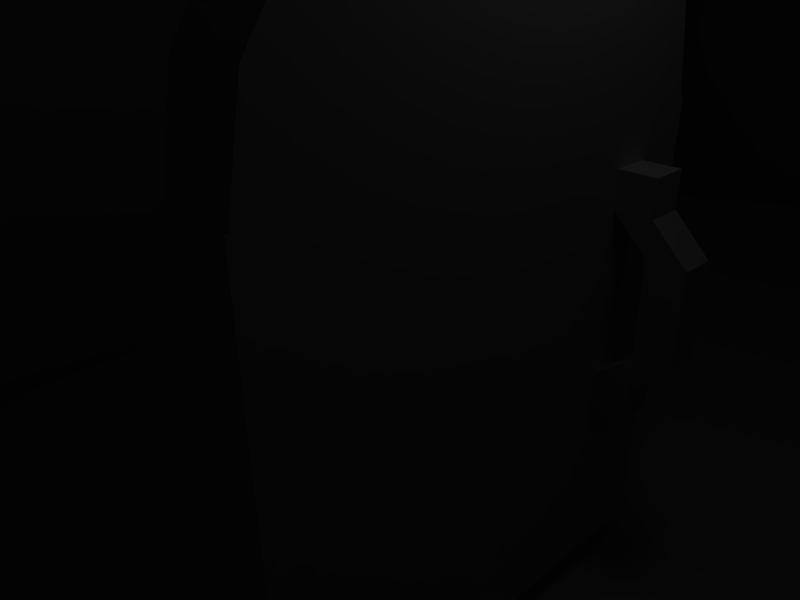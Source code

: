 # Source: inn.blend  (saved by Blender 2.34.0; exported with 4.5.12 LTS)
import bpy
from mathutils import Matrix  # noqa: F401  (used for matrix-valued properties, if any)

bpy.ops.wm.read_factory_settings(use_empty=True)
scene = bpy.context.scene
scene.name = 'Scene'

# ---- collections
col_collection_1 = bpy.data.collections.new('Collection 1'); scene.collection.children.link(col_collection_1)

# ---- world
world_world = bpy.data.worlds.new('World'); scene.world = world_world
world_world.color = (0.05656, 0.2208, 0.4)
world_world.use_sun_shadow = False
world_world.sun_shadow_jitter_overblur = 0.0
world_world.cycles.sampling_method = 'MANUAL'
world_world.cycles.sample_map_resolution = 256

# ---- cameras
cam_camera = bpy.data.cameras.new('Camera')
cam_camera.passepartout_alpha = 0.2
cam_camera.clip_end = 100.0
cam_camera.lens = 35.0
cam_camera.ortho_scale = 7.314
cam_camera.show_passepartout = False
cam_camera.show_safe_areas = True
cam_camera.dof.focus_distance = 0.0
cam_camera.dof.aperture_fstop = 128.0

# ---- lights
light_spot = bpy.data.lights.new('Spot', 'POINT')
light_spot.transmission_factor = 0.0
light_spot.cutoff_distance = 30.0
light_spot.energy = 100.0
light_spot.shadow_buffer_clip_start = 1.001
light_spot.shadow_soft_size = 1.0
light_spot.shadow_maximum_resolution = 0.006
light_spot.use_absolute_resolution = True
light_spot.cycles.use_multiple_importance_sampling = False

# ---- meshes
me_cube_001 = bpy.data.meshes.new('Cube.001')
me_cube_001.from_pydata([(24.73, 21.96, -42.95), (24.73, -8.044, -42.95), (-5.274, -8.044, -42.95), (-5.274, 21.96, -42.95), (24.73, 21.96, 3.046), (24.73, -8.044, 3.046), (-5.274, -8.044, 3.046), (-5.274, 21.96, 3.046)], [], [(0, 1, 2, 3), (4, 7, 6, 5), (0, 4, 5, 1), (1, 5, 6, 2), (2, 6, 7, 3), (4, 0, 3, 7)])
me_cube_001.use_remesh_preserve_volume = False
me_cube_001.use_remesh_preserve_attributes = False
me_cube_001.use_mirror_vertex_groups = False
me_cube_001.update()
me_cube = bpy.data.meshes.new('Cube')
me_cube.from_pydata([(26.73, 9.67, -42.7), (26.73, -7.33, -42.7), (-7.274, -7.33, -42.7), (-7.274, 9.67, -42.7), (26.73, 9.669, 7.295), (26.73, -7.331, 7.295), (-7.274, -7.331, 7.295), (-7.274, 9.669, 7.295)], [], [(0, 1, 2, 3), (4, 7, 6, 5), (0, 4, 5, 1), (1, 5, 6, 2), (2, 6, 7, 3), (4, 0, 3, 7)])
me_cube.use_remesh_preserve_volume = False
me_cube.use_remesh_preserve_attributes = False
me_cube.use_mirror_vertex_groups = False
me_cube.update()
me_mesh_001 = bpy.data.meshes.new('Mesh.001')
me_mesh_001.from_pydata([(-3.617, 1.57, -2.508), (-3.618, 1.57, -2.508), (-3.618, 1.57, -2.509), (-0.04383, 1.57, -2.509), (-0.04383, 1.57, -2.508), (3.529, 1.57, -2.508), (3.53, 1.57, -2.509), (3.53, 1.57, -2.508), (3.515, 1.651, -2.508), (3.515, 1.651, -2.509), (-3.618, 1.571, -2.508), (-3.602, 1.651, -2.508), (-3.602, 1.651, -2.509), (0.03655, 1.651, -1.454), (0.1502, 1.651, -1.454), (3.258, 2.938, -1.454), (2.484, 4.098, -1.454), (3.515, 1.651, -1.454), (-0.2379, 1.651, -1.454), (-3.346, 2.938, -1.454), (-3.602, 1.651, -1.454), (-0.1242, 1.651, -1.454), (-2.571, 4.098, -1.454), (-0.07713, 1.651, -1.454), (-1.412, 4.873, -1.454), (-0.04383, 1.651, -1.454), (-0.04382, 5.145, -1.454), (-0.01054, 1.651, -1.454), (1.324, 4.873, -1.454), (3.515, 1.651, -1.516), (3.258, 2.938, -2.509), (-3.602, 1.651, -2.447), (-3.346, 2.938, -2.509), (0.1502, 1.651, -2.509), (2.484, 4.098, -2.509), (-0.2379, 1.651, -2.509), (-2.571, 4.098, -2.509), (-1.412, 4.873, -2.509), (-0.04383, 5.145, -2.509), (1.324, 4.873, -2.509), (3.53, 1.57, -2.508), (3.53, 1.57, -2.508), (3.476, 1.57, -2.508), (3.476, 1.57, -2.508), (-3.618, 1.57, -2.508), (-3.602, 1.651, -1.454), (-3.602, 1.651, -2.502), (-3.644, 1.651, -2.508), (-3.644, 1.651, -1.454), (-3.602, 1.651, -2.508), (-3.644, 1.57, -2.508), (-3.644, -5.549, -2.508), (3.556, 1.441, -2.508), (3.556, -5.549, -2.508), (3.515, 1.651, -2.508), (3.556, 1.651, -2.508), (3.521, 1.616, -2.508), (3.515, 1.651, -1.454), (3.55, 1.651, -1.454), (3.515, 1.651, -1.459), (3.556, 1.651, -1.454), (3.556, 1.651, -1.453), (-3.644, 1.651, -1.453), (2.134, 0.9478, -0.8856), (2.701, 0.9478, -1.453), (2.134, 0.9478, -1.453), (2.706, 0.9478, -1.453), (2.706, 0.9478, -0.8856), (2.706, -2.688, -0.8879), (2.134, -2.688, -0.8879), (2.699, -2.688, -1.453), (2.706, -2.688, -1.453), (2.134, -2.688, -1.453), (2.706, 0.3995, -1.453), (2.706, 0.3949, -0.8856), (2.706, 0.3949, -1.453), (2.134, -2.141, -1.453), (2.134, -2.134, -1.453), (2.134, -2.134, -0.8879), (2.134, 0.3949, -0.8856), (2.134, 0.9432, -1.453), (2.134, 0.3949, -1.453), (2.134, -0.1561, -0.8992), (2.134, 0.3903, -1.453), (2.701, 0.3903, -1.453), (2.706, -0.1677, -0.8992), (2.706, 0.3902, -1.453), (2.706, -2.155, -1.453), (2.706, -2.155, -0.8879), (2.706, -2.682, -1.453), (2.134, -1.667, -0.8992), (2.134, -2.128, -1.453), (2.134, -0.1561, -0.3271), (2.134, 0.3926, -1.453), (2.706, -1.641, -0.8992), (2.141, -2.128, -1.453), (2.706, -2.149, -1.453), (2.706, -1.641, -0.3271), (2.706, -2.152, -1.453), (2.706, -0.1677, -0.3271), (2.134, -1.667, -0.3271), (-3.644, 0.3903, -1.453), (2.134, 0.3903, -1.453), (2.134, 0.9478, -1.453), (-3.644, 0.9478, -1.453), (2.141, -2.128, -1.453), (2.706, -2.149, -1.453), (2.706, -2.102, -1.453), (2.706, -5.549, -1.453), (2.706, -2.688, -1.453), (2.134, -2.688, -1.453), (2.134, -5.549, -1.453), (2.134, 0.2287, -1.453), (2.296, 0.3903, -1.453), (2.706, 0.3902, -1.453), (2.701, 0.3903, -1.453), (2.134, -2.128, -1.453), (-3.644, -5.549, -1.453), (3.556, 0.9478, -1.453), (2.853, 0.9478, -1.453), (2.706, 0.8008, -1.453), (3.556, -5.549, -1.453), (2.706, 0.3903, -1.453), (2.706, 0.9478, -1.453), (-3.644, 1.645, -1.454)], [], [(2, 0, 1), (4, 0, 3), (0, 2, 3), (3, 6, 5), (5, 4, 3), (6, 7, 5), (6, 9, 8), (8, 7, 6), (2, 10, 11), (11, 12, 2), (1, 10, 2), (16, 13, 14), (14, 15, 16), (15, 14, 17), (20, 18, 19), (19, 18, 21), (21, 22, 19), (22, 21, 23), (23, 24, 22), (24, 23, 25), (25, 26, 24), (26, 25, 27), (27, 28, 26), (28, 27, 13), (13, 16, 28), (8, 9, 30), (30, 29, 8), (15, 17, 29), (29, 30, 15), (11, 31, 19), (19, 32, 12), (12, 11, 19), (19, 31, 20), (34, 30, 33), (33, 3, 34), (9, 6, 3), (33, 30, 9), (9, 3, 33), (12, 32, 35), (3, 2, 12), (12, 35, 3), (35, 32, 36), (36, 3, 35), (36, 37, 3), (37, 38, 3), (38, 39, 3), (34, 3, 39), (30, 34, 15), (16, 15, 34), (32, 22, 36), (22, 32, 19), (36, 24, 37), (24, 36, 22), (37, 26, 38), (26, 37, 24), (38, 28, 39), (28, 38, 26), (16, 39, 28), (39, 16, 34), (42, 43, 40), (40, 41, 42), (43, 42, 44), (48, 45, 46), (46, 47, 48), (46, 49, 47), (47, 49, 44), (44, 50, 47), (44, 42, 51), (51, 50, 44), (51, 42, 41), (52, 53, 51), (51, 41, 52), (55, 56, 54), (40, 56, 55), (55, 52, 41), (41, 40, 55), (59, 57, 58), (55, 54, 59), (59, 58, 60), (60, 55, 59), (62, 61, 58), (45, 48, 62), (62, 58, 57), (57, 45, 62), (60, 58, 61), (65, 63, 64), (63, 66, 64), (66, 63, 67), (69, 70, 68), (71, 68, 70), (72, 70, 69), (67, 73, 66), (75, 73, 74), (67, 74, 73), (72, 69, 76), (69, 77, 76), (77, 69, 78), (81, 79, 80), (79, 65, 80), (65, 79, 63), (83, 84, 82), (82, 84, 85), (86, 85, 84), (74, 85, 75), (86, 75, 85), (88, 89, 87), (71, 89, 68), (88, 68, 89), (91, 78, 90), (78, 91, 77), (83, 92, 93), (92, 83, 82), (92, 81, 93), (81, 92, 79), (91, 94, 95), (94, 91, 90), (94, 96, 95), (97, 98, 94), (96, 94, 98), (87, 98, 88), (97, 88, 98), (67, 63, 74), (79, 74, 63), (85, 74, 99), (74, 79, 99), (92, 99, 79), (88, 78, 68), (69, 68, 78), (100, 90, 78), (99, 92, 97), (100, 97, 92), (99, 94, 85), (94, 99, 97), (85, 90, 82), (90, 85, 94), (100, 88, 97), (88, 100, 78), (90, 100, 82), (92, 82, 100), (103, 101, 102), (101, 103, 104), (107, 105, 106), (110, 108, 109), (108, 110, 111), (113, 102, 112), (114, 105, 107), (113, 114, 115), (116, 113, 112), (114, 116, 105), (116, 114, 113), (117, 116, 112), (110, 117, 111), (117, 110, 116), (102, 117, 112), (117, 102, 101), (120, 118, 119), (121, 109, 108), (120, 121, 118), (121, 106, 109), (122, 121, 120), (121, 107, 106), (114, 121, 122), (121, 114, 107), (119, 123, 120), (118, 61, 119), (61, 123, 119), (104, 61, 62), (61, 103, 123), (103, 61, 104), (52, 55, 121), (121, 53, 52), (121, 55, 118), (60, 61, 118), (118, 55, 60), (53, 117, 51), (117, 53, 111), (121, 108, 53), (111, 53, 108), (50, 51, 124), (124, 62, 48), (48, 47, 50), (50, 124, 48), (101, 51, 117), (104, 62, 124), (124, 51, 104), (104, 51, 101)])
me_mesh_001.materials.append(None)
me_mesh_001.use_remesh_preserve_volume = False
me_mesh_001.use_remesh_preserve_attributes = False
me_mesh_001.use_mirror_vertex_groups = False
me_mesh_001.update()

# ---- objects
ob_cube_002 = bpy.data.objects.new('Cube.002', me_cube_001)
ob_cube_001 = bpy.data.objects.new('Cube.001', me_cube)
ob_cube = bpy.data.objects.new('Cube', me_mesh_001)
ob_lamp = bpy.data.objects.new('Lamp', light_spot)
ob_camera = bpy.data.objects.new('Camera', cam_camera)

# ---- transforms, parenting, visibility, modifiers, constraints
ob_cube_002.location = (-4.726, -15.95, -5.956)
ob_cube_002.rotation_euler = (1.571, -0.0, -0.0)
ob_cube_002.lock_rotations_4d = False
ob_cube_002.empty_display_type = 'ARROWS'
ob_cube_002.color = (0.0, 0.0, 0.0, 1.0)
ob_cube_002.lineart.crease_threshold = 0.0
ob_cube_001.location = (-4.726, -13.7, 0.3305)
ob_cube_001.rotation_euler = (1.571, -0.0, -0.0)
ob_cube_001.lock_rotations_4d = False
ob_cube_001.empty_display_type = 'ARROWS'
ob_cube_001.color = (0.0, 0.0, 0.0, 1.0)
ob_cube_001.lineart.crease_threshold = 0.0
ob_cube.location = (3.776, 0.04383, -0.8508)
ob_cube.rotation_euler = (1.571, -0.0, 1.571)
ob_cube.lock_rotations_4d = False
ob_cube.empty_display_type = 'ARROWS'
ob_cube.color = (0.0, 0.0, 0.0, 1.0)
ob_cube.lineart.crease_threshold = 0.0
ob_lamp.location = (4.076, 1.005, 5.904)
ob_lamp.rotation_euler = (0.6503, 0.05522, 1.866)
ob_lamp.lock_rotations_4d = False
ob_lamp.empty_display_type = 'ARROWS'
ob_lamp.color = (0.0, 0.0, 0.0, 0.0)
ob_lamp.lineart.crease_threshold = 0.0
ob_camera.location = (7.481, -6.508, 3.077)
ob_camera.rotation_euler = (1.109, 0.01082, 0.8149)
ob_camera.lock_rotations_4d = False
ob_camera.empty_display_type = 'ARROWS'
ob_camera.color = (0.0, 0.0, 0.0, 0.0)
ob_camera.display_type = 'WIRE'
ob_camera.lineart.crease_threshold = 0.0

# ---- collection membership
col_collection_1.objects.link(ob_cube_002)
col_collection_1.objects.link(ob_cube_001)
col_collection_1.objects.link(ob_cube)
col_collection_1.objects.link(ob_lamp)
col_collection_1.objects.link(ob_camera)

# ---- scene / render settings (as saved in the file)
scene.camera = ob_camera
scene.frame_start = 1; scene.frame_end = 250; scene.frame_set(1)
scene.render.engine = 'BLENDER_EEVEE_NEXT'
scene.render.image_settings.file_format = 'JPEG'
scene.render.image_settings.color_mode = 'RGB'
scene.render.image_settings.compression = 90
scene.render.resolution_x = 800
scene.render.resolution_y = 600
scene.render.pixel_aspect_x = 100.0
scene.render.pixel_aspect_y = 100.0
scene.render.fps = 25
scene.render.dither_intensity = 0.0
scene.render.use_compositing = False
scene.render.use_sequencer = False
scene.render.bake_bias = 0.0
scene.render.use_stamp_time = False
scene.render.use_stamp_date = False
scene.render.use_stamp_frame = False
scene.render.use_stamp_camera = False
scene.render.use_stamp_scene = False
scene.render.use_stamp_filename = False
scene.render.use_stamp_render_time = False
scene.render.stamp_font_size = 0
scene.cycles.use_denoising = False
scene.cycles.samples = 10
scene.cycles.sampling_pattern = 'TABULATED_SOBOL'
scene.cycles.light_sampling_threshold = 0.0
scene.cycles.use_adaptive_sampling = False
scene.cycles.use_light_tree = False
scene.cycles.blur_glossy = 0.0
scene.cycles.volume_bounces = 1
scene.cycles.pixel_filter_type = 'GAUSSIAN'
scene.cycles.sample_clamp_indirect = 0.0
scene.view_settings.view_transform = 'Raw'
bpy.context.view_layer.update()

